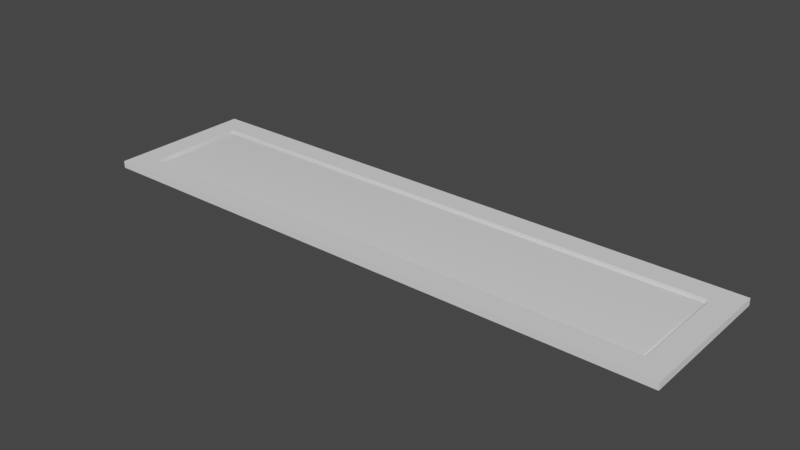 # Source: NotifictionPanel.blend  (saved by Blender 3.6.11; exported with 4.5.12 LTS)
import bpy
from mathutils import Matrix  # noqa: F401  (used for matrix-valued properties, if any)

bpy.ops.wm.read_factory_settings(use_empty=True)
scene = bpy.context.scene
scene.name = 'Scene'

# ---- collections
col_collection = bpy.data.collections.new('Collection'); scene.collection.children.link(col_collection)

# ---- world
world_world = bpy.data.worlds.new('World'); scene.world = world_world
world_world.use_nodes = True; world_world.node_tree.nodes.clear()
_N = world_world.node_tree.nodes; _L = world_world.node_tree.links
n0 = _N.new('ShaderNodeOutputWorld'); n0.name = 'World Output'; n0.location = (300, 300)
n1 = _N.new('ShaderNodeBackground'); n1.name = 'Background'; n1.location = (10, 300)
n1.inputs[0].default_value = (0.05088, 0.05088, 0.05088, 1.0)
_L.new(n1.outputs[0], n0.inputs[0])
n0.is_active_output = True
world_world.color = (0.05088, 0.05088, 0.05088)
world_world.use_sun_shadow = False
world_world.sun_shadow_jitter_overblur = 0.0

# ---- meshes
me_plane = bpy.data.meshes.new('Plane')
me_plane.from_pydata([(0.0, 0.0, 0.0), (256.0, 0.0, 0.0), (0.0, 64.0, 0.0), (256.0, 64.0, 0.0), (10.03, 53.96, 0.0), (10.03, 10.04, 0.0), (246.0, 10.04, 0.0), (246.0, 53.96, 0.0), (10.03, 10.04, 0.0), (246.0, 10.04, 0.0), (10.03, 0.0, 0.0), (246.0, 0.0, 0.0), (0.0, 10.04, 0.0), (256.0, 10.04, 0.0), (256.0, 53.96, 0.0), (0.0, 53.96, 0.0), (10.03, 64.0, 0.0), (246.0, 64.0, 0.0), (10.03, 10.04, 3.0), (246.0, 10.04, 3.0), (246.0, 53.96, 3.0), (10.03, 53.96, 3.0), (0.0, 10.04, 3.0), (0.0, 0.0, 3.0), (246.0, 0.0, 3.0), (256.0, 0.0, 3.0), (256.0, 53.96, 3.0), (256.0, 64.0, 3.0), (10.03, 64.0, 3.0), (0.0, 64.0, 3.0), (0.0, 53.96, 3.0), (256.0, 10.04, 3.0), (10.03, 0.0, 3.0), (246.0, 64.0, 3.0), (246.0, 53.96, -0.08661), (246.0, 10.04, -0.08661), (246.0, 10.04, -0.08661), (10.03, 10.04, -0.08661), (10.03, 53.96, -0.08661), (246.0, 53.96, -0.08661), (246.0, 10.04, -0.08661), (246.0, 10.04, -0.08661), (10.03, 10.04, -0.08661), (10.03, 10.04, -0.08661), (10.03, 53.96, -0.08661), (246.0, 53.96, -0.08661), (11.58, 11.46, 1.929), (11.08, 11.0, 1.72), (10.64, 10.6, 1.389), (10.31, 10.3, 0.9567), (10.1, 10.11, 0.4534), (12.12, 11.96, 2.0), (10.03, 10.04, -0.08661), (11.58, 52.53, 1.929), (11.08, 53.0, 1.72), (10.64, 53.39, 1.389), (10.31, 53.7, 0.9567), (10.1, 53.89, 0.4534), (12.12, 52.04, 2.0), (10.03, 53.96, -0.08661), (243.9, 52.04, 2.0), (245.3, 10.6, 1.389), (243.9, 11.96, 2.0), (245.9, 53.89, 0.4534), (244.4, 11.46, 1.929), (245.3, 53.39, 1.389), (244.9, 53.0, 1.72), (245.7, 10.3, 0.9567), (244.9, 11.0, 1.72), (244.4, 52.53, 1.929), (245.7, 53.7, 0.9567), (245.9, 10.11, 0.4534)], [], [(20, 19, 31, 26), (11, 1, 25, 24), (10, 11, 24, 32), (8, 43, 38, 4, 21, 18, 5), (12, 0, 23, 22), (0, 10, 32, 23), (4, 7, 20, 21), (2, 15, 30, 29), (1, 13, 31, 25), (6, 5, 18, 19), (32, 18, 22, 23), (7, 34, 36, 9, 6, 19, 20), (26, 27, 33, 20), (24, 19, 18, 32), (28, 21, 20, 33), (30, 21, 28, 29), (31, 19, 24, 25), (17, 16, 28, 33), (14, 26, 31, 13), (14, 3, 27, 26), (15, 12, 22, 30), (3, 17, 33, 27), (22, 18, 21, 30), (16, 2, 29, 28), (5, 6, 40, 42), (7, 4, 38, 39), (8, 9, 36, 43), (9, 8, 37, 41), (6, 9, 41, 40), (8, 5, 42, 37), (35, 45, 63, 71), (70, 56, 55, 65), (71, 50, 52, 35), (56, 49, 48, 55), (55, 48, 47, 54), (53, 46, 51, 58), (64, 46, 47, 68), (61, 48, 49, 67), (69, 53, 58, 60), (45, 44, 57, 63), (66, 54, 53, 69), (71, 63, 70, 67), (64, 69, 60, 62), (62, 60, 58, 51), (57, 50, 49, 56), (54, 47, 46, 53), (62, 51, 46, 64), (68, 47, 48, 61), (67, 49, 50, 71), (59, 52, 50, 57), (65, 55, 54, 66), (61, 65, 66, 68), (67, 70, 65, 61), (68, 66, 69, 64), (63, 57, 56, 70)])
me_plane.polygons.foreach_set('use_smooth', [True] * 55)
_uv = me_plane.uv_layers.new(name='UVMap')
_uv.uv.foreach_set('vector', [0.0, 0.9751, 1.185e-07, 0.5244, 1.0, 0.5244, 1.0, 0.9751, 0.0, 0.0, 0.0, 0.0, 0.0, 0.0, 0.0, 0.0, 0.0, 0.0, 0.0, 0.0, 0.0, 0.0, 0.0, 0.0, 0.05458, 0.2657, 0.05458, 0.2657, 0.05458, 0.9454, 0.05458, 0.9454, 0.05458, 0.9454, 0.05458, 0.05458, 0.05458, 0.05458, 0.0, 0.0, 0.0, 0.0, 0.0, 0.0, 0.0, 0.0, 0.0, 0.0, 0.0, 0.0, 0.0, 0.0, 0.0, 0.0, 0.05458, 0.9454, 0.9454, 0.9454, 0.9454, 0.9454, 0.05458, 0.9454, 0.0, 0.0, 0.0, 0.0, 0.0, 0.0, 0.0, 0.0, 0.0, 0.0, 0.0, 0.0, 0.0, 0.0, 0.0, 0.0, 0.9454, 0.05458, 0.05458, 0.05458, 0.05458, 0.05458, 0.9454, 0.05458, 1.0, 0.0, 1.0, 0.02442, 4.768e-07, 0.02442, 4.768e-07, 0.0, 0.9454, 0.9454, 0.9454, 0.9454, 0.9454, 0.2657, 0.9454, 0.2657, 0.9454, 0.05458, 0.9454, 0.05458, 0.9454, 0.9454, 1.0, 0.9751, 1.0, 1.0, 0.0, 1.0, 0.0, 0.9751, 0.0, 0.0, 1.0, 0.0, 1.0, 2.0, 0.0, 2.0, 1.0, 2.0, 0.0, 2.0, 0.0, 0.0, 1.0, 0.0, 0.0, 0.4757, 1.0, 0.4757, 1.0, 0.5001, 0.0, 0.5001, 1.0, 0.5244, 1.185e-07, 0.5244, 1.185e-07, 0.5, 1.0, 0.5, 0.0, 0.0, 0.0, 0.0, 0.0, 0.0, 0.0, 0.0, 0.0, 0.0, 0.0, 0.0, 0.0, 0.0, 0.0, 0.0, 0.0, 0.0, 0.0, 0.0, 0.0, 0.0, 0.0, 0.0, 0.0, 0.0, 0.0, 0.0, 0.0, 0.0, 0.0, 0.0, 0.0, 0.0, 0.0, 0.0, 0.0, 0.0, 0.0, 0.0, 4.768e-07, 0.02442, 1.0, 0.02442, 1.0, 0.4757, 0.0, 0.4757, 0.0, 0.0, 0.0, 0.0, 0.0, 0.0, 0.0, 0.0, 0.05458, 0.05458, 0.9454, 0.05458, 0.9454, 0.05458, 0.05458, 0.05458, 0.9454, 0.9454, 0.05458, 0.9454, 0.05458, 0.9454, 0.9454, 0.9454, 0.05458, 0.2657, 0.9454, 0.2657, 0.9454, 0.2657, 0.05458, 0.2657, 0.9454, 0.2657, 0.05458, 0.2657, 0.05458, 0.2657, 0.9454, 0.2657, 0.9454, 0.05458, 0.9454, 0.2657, 0.9454, 0.2657, 0.9454, 0.05458, 0.05458, 0.2657, 0.05458, 0.05458, 0.05458, 0.05458, 0.05458, 0.2657, 0.9454, 0.8364, 0.9454, 0.9454, 0.9454, 0.9454, 0.9454, 0.8364, 0.9451, 0.9452, 0.05485, 0.9452, 0.05517, 0.9448, 0.9448, 0.9448, 0.9454, 0.8364, 0.05465, 0.8364, 0.05458, 0.8364, 0.9454, 0.8364, 0.05485, 0.9452, 0.05485, 0.8366, 0.05517, 0.8369, 0.05517, 0.9448, 0.05517, 0.9448, 0.05517, 0.8369, 0.05659, 0.8384, 0.05659, 0.9434, 0.05756, 0.9425, 0.05756, 0.8393, 0.0586, 0.8404, 0.0586, 0.9414, 0.9424, 0.8393, 0.05756, 0.8393, 0.05659, 0.8384, 0.9434, 0.8384, 0.9448, 0.8369, 0.05517, 0.8369, 0.05485, 0.8366, 0.9451, 0.8366, 0.9424, 0.9425, 0.05756, 0.9425, 0.0586, 0.9414, 0.9414, 0.9414, 0.9454, 0.9454, 0.05458, 0.9454, 0.05465, 0.9454, 0.9454, 0.9454, 0.9434, 0.9434, 0.05659, 0.9434, 0.05756, 0.9425, 0.9424, 0.9425, 0.9454, 0.8364, 0.9454, 0.9454, 0.9451, 0.9452, 0.9451, 0.8366, 0.9424, 0.8393, 0.9424, 0.9425, 0.9414, 0.9414, 0.9414, 0.8404, 0.9414, 0.8404, 0.9414, 0.9414, 0.0586, 0.9414, 0.0586, 0.8404, 0.05465, 0.9454, 0.05465, 0.8364, 0.05485, 0.8366, 0.05485, 0.9452, 0.05659, 0.9434, 0.05659, 0.8384, 0.05756, 0.8393, 0.05756, 0.9425, 0.9414, 0.8404, 0.0586, 0.8404, 0.05756, 0.8393, 0.9424, 0.8393, 0.9434, 0.8384, 0.05659, 0.8384, 0.05517, 0.8369, 0.9448, 0.8369, 0.9451, 0.8366, 0.05485, 0.8366, 0.05465, 0.8364, 0.9454, 0.8364, 0.05458, 0.9454, 0.05458, 0.8364, 0.05465, 0.8364, 0.05465, 0.9454, 0.9448, 0.9448, 0.05517, 0.9448, 0.05659, 0.9434, 0.9434, 0.9434, 0.9448, 0.8369, 0.9448, 0.9448, 0.9434, 0.9434, 0.9434, 0.8384, 0.9451, 0.8366, 0.9451, 0.9452, 0.9448, 0.9448, 0.9448, 0.8369, 0.9434, 0.8384, 0.9434, 0.9434, 0.9424, 0.9425, 0.9424, 0.8393, 0.9454, 0.9454, 0.05465, 0.9454, 0.05485, 0.9452, 0.9451, 0.9452])
_ca = me_plane.color_attributes.new('Attribute', 'BYTE_COLOR', 'CORNER')
_ca.data.foreach_set('color', [1.0, 1.0, 1.0, 1.0, 1.0, 1.0, 1.0, 1.0, 1.0, 1.0, 1.0, 1.0, 1.0, 1.0, 1.0, 1.0, 1.0, 1.0, 1.0, 1.0, 1.0, 1.0, 1.0, 1.0, 1.0, 1.0, 1.0, 1.0, 1.0, 1.0, 1.0, 1.0, 1.0, 1.0, 1.0, 1.0, 1.0, 1.0, 1.0, 1.0, 1.0, 1.0, 1.0, 1.0, 1.0, 1.0, 1.0, 1.0, 1.0, 1.0, 1.0, 1.0, 1.0, 1.0, 1.0, 1.0, 1.0, 1.0, 1.0, 1.0, 1.0, 1.0, 1.0, 1.0, 1.0, 1.0, 1.0, 1.0, 1.0, 1.0, 1.0, 1.0, 1.0, 1.0, 1.0, 1.0, 1.0, 1.0, 1.0, 1.0, 1.0, 1.0, 1.0, 1.0, 1.0, 1.0, 1.0, 1.0, 1.0, 1.0, 1.0, 1.0, 1.0, 1.0, 1.0, 1.0, 1.0, 1.0, 1.0, 1.0, 1.0, 1.0, 1.0, 1.0, 1.0, 1.0, 1.0, 1.0, 1.0, 1.0, 1.0, 1.0, 1.0, 1.0, 1.0, 1.0, 1.0, 1.0, 1.0, 1.0, 1.0, 1.0, 1.0, 1.0, 1.0, 1.0, 1.0, 1.0, 1.0, 1.0, 1.0, 1.0, 1.0, 1.0, 1.0, 1.0, 1.0, 1.0, 1.0, 1.0, 1.0, 1.0, 1.0, 1.0, 1.0, 1.0, 1.0, 1.0, 1.0, 1.0, 1.0, 1.0, 1.0, 1.0, 1.0, 1.0, 1.0, 1.0, 1.0, 1.0, 1.0, 1.0, 1.0, 1.0, 1.0, 1.0, 1.0, 1.0, 1.0, 1.0, 1.0, 1.0, 1.0, 1.0, 1.0, 1.0, 1.0, 1.0, 1.0, 1.0, 1.0, 1.0, 1.0, 1.0, 1.0, 1.0, 1.0, 1.0, 1.0, 1.0, 1.0, 1.0, 1.0, 1.0, 1.0, 1.0, 1.0, 1.0, 1.0, 1.0, 1.0, 1.0, 1.0, 1.0, 1.0, 1.0, 1.0, 1.0, 1.0, 1.0, 1.0, 1.0, 1.0, 1.0, 1.0, 1.0, 1.0, 1.0, 1.0, 1.0, 1.0, 1.0, 1.0, 1.0, 1.0, 1.0, 1.0, 1.0, 1.0, 1.0, 1.0, 1.0, 1.0, 1.0, 1.0, 1.0, 1.0, 1.0, 1.0, 1.0, 1.0, 1.0, 1.0, 1.0, 1.0, 1.0, 1.0, 1.0, 1.0, 1.0, 1.0, 1.0, 1.0, 1.0, 1.0, 1.0, 1.0, 1.0, 1.0, 1.0, 1.0, 1.0, 1.0, 1.0, 1.0, 1.0, 1.0, 1.0, 1.0, 1.0, 1.0, 1.0, 1.0, 1.0, 1.0, 1.0, 1.0, 1.0, 1.0, 1.0, 1.0, 1.0, 1.0, 1.0, 1.0, 1.0, 1.0, 1.0, 1.0, 1.0, 1.0, 1.0, 1.0, 1.0, 1.0, 1.0, 1.0, 1.0, 1.0, 1.0, 1.0, 1.0, 1.0, 1.0, 1.0, 1.0, 1.0, 1.0, 1.0, 1.0, 1.0, 1.0, 1.0, 1.0, 1.0, 1.0, 1.0, 1.0, 1.0, 1.0, 1.0, 1.0, 1.0, 1.0, 1.0, 1.0, 1.0, 1.0, 1.0, 1.0, 1.0, 1.0, 1.0, 1.0, 1.0, 1.0, 1.0, 1.0, 1.0, 1.0, 1.0, 1.0, 1.0, 1.0, 1.0, 1.0, 1.0, 1.0, 1.0, 1.0, 1.0, 1.0, 1.0, 1.0, 1.0, 1.0, 1.0, 1.0, 1.0, 1.0, 1.0, 1.0, 1.0, 1.0, 1.0, 1.0, 1.0, 1.0, 1.0, 1.0, 1.0, 1.0, 1.0, 1.0, 1.0, 1.0, 1.0, 1.0, 1.0, 1.0, 1.0, 1.0, 1.0, 1.0, 1.0, 1.0, 1.0, 1.0, 1.0, 1.0, 1.0, 1.0, 1.0, 1.0, 1.0, 1.0, 1.0, 1.0, 1.0, 1.0, 1.0, 1.0, 1.0, 1.0, 1.0, 1.0, 1.0, 1.0, 1.0, 1.0, 1.0, 1.0, 1.0, 1.0, 1.0, 1.0, 1.0, 1.0, 1.0, 1.0, 1.0, 1.0, 1.0, 1.0, 1.0, 1.0, 1.0, 1.0, 1.0, 1.0, 1.0, 1.0, 1.0, 1.0, 1.0, 1.0, 1.0, 1.0, 1.0, 1.0, 1.0, 1.0, 1.0, 1.0, 1.0, 1.0, 1.0, 1.0, 1.0, 1.0, 1.0, 1.0, 1.0, 1.0, 1.0, 1.0, 1.0, 1.0, 1.0, 1.0, 1.0, 1.0, 1.0, 1.0, 1.0, 1.0, 1.0, 1.0, 1.0, 1.0, 1.0, 1.0, 1.0, 1.0, 1.0, 1.0, 1.0, 1.0, 1.0, 1.0, 1.0, 1.0, 1.0, 1.0, 1.0, 1.0, 1.0, 1.0, 1.0, 1.0, 1.0, 1.0, 1.0, 1.0, 1.0, 1.0, 1.0, 1.0, 1.0, 1.0, 1.0, 1.0, 1.0, 1.0, 1.0, 1.0, 1.0, 1.0, 1.0, 1.0, 1.0, 1.0, 1.0, 1.0, 1.0, 1.0, 1.0, 1.0, 1.0, 1.0, 1.0, 1.0, 1.0, 1.0, 1.0, 1.0, 1.0, 1.0, 1.0, 1.0, 1.0, 1.0, 1.0, 1.0, 1.0, 1.0, 1.0, 1.0, 1.0, 1.0, 1.0, 1.0, 1.0, 1.0, 1.0, 1.0, 1.0, 1.0, 1.0, 1.0, 1.0, 1.0, 1.0, 1.0, 1.0, 1.0, 1.0, 1.0, 1.0, 1.0, 1.0, 1.0, 1.0, 1.0, 1.0, 1.0, 1.0, 1.0, 1.0, 1.0, 1.0, 1.0, 1.0, 1.0, 1.0, 1.0, 1.0, 1.0, 1.0, 1.0, 1.0, 1.0, 1.0, 1.0, 1.0, 1.0, 1.0, 1.0, 1.0, 1.0, 1.0, 1.0, 1.0, 1.0, 1.0, 1.0, 1.0, 1.0, 1.0, 1.0, 1.0, 1.0, 1.0, 1.0, 1.0, 1.0, 1.0, 1.0, 1.0, 1.0, 1.0, 1.0, 1.0, 1.0, 1.0, 1.0, 1.0, 1.0, 1.0, 1.0, 1.0, 1.0, 1.0, 1.0, 1.0, 1.0, 1.0, 1.0, 1.0, 1.0, 1.0, 1.0, 1.0, 1.0, 1.0, 1.0, 1.0, 1.0, 1.0, 1.0, 1.0, 1.0, 1.0, 1.0, 1.0, 1.0, 1.0, 1.0, 1.0, 1.0, 1.0, 1.0, 1.0, 1.0, 1.0, 1.0, 1.0, 1.0, 1.0, 1.0, 1.0, 1.0, 1.0, 1.0, 1.0, 1.0, 1.0, 1.0, 1.0, 1.0, 1.0, 1.0, 1.0, 1.0, 1.0, 1.0, 1.0, 1.0, 1.0, 1.0, 1.0, 1.0, 1.0, 1.0, 1.0, 1.0, 1.0, 1.0, 1.0, 1.0, 1.0, 1.0, 1.0, 1.0, 1.0, 1.0, 1.0, 1.0, 1.0, 1.0, 1.0, 1.0, 1.0, 1.0, 1.0, 1.0, 1.0, 1.0, 1.0, 1.0, 1.0, 1.0, 1.0, 1.0, 1.0, 1.0, 1.0, 1.0, 1.0, 1.0, 1.0, 1.0, 1.0, 1.0, 1.0, 1.0, 1.0, 1.0, 1.0, 1.0, 1.0, 1.0, 1.0, 1.0, 1.0, 1.0, 1.0, 1.0, 1.0, 1.0, 1.0, 1.0, 1.0, 1.0, 1.0, 1.0, 1.0, 1.0, 1.0, 1.0, 1.0, 1.0, 1.0, 1.0, 1.0, 1.0, 1.0, 1.0, 1.0, 1.0, 1.0, 1.0, 1.0, 1.0, 1.0, 1.0, 1.0, 1.0, 1.0, 1.0, 1.0, 1.0, 1.0, 1.0, 1.0, 1.0, 1.0, 1.0, 1.0, 1.0, 1.0, 1.0, 1.0, 1.0, 1.0, 1.0, 1.0, 1.0, 1.0, 1.0, 1.0, 1.0, 1.0, 1.0, 1.0, 1.0, 1.0, 1.0, 1.0, 1.0, 1.0, 1.0, 1.0, 1.0, 1.0, 1.0, 1.0, 1.0, 1.0, 1.0, 1.0, 1.0, 1.0, 1.0, 1.0, 1.0, 1.0, 1.0, 1.0, 1.0, 1.0, 1.0, 1.0, 1.0, 1.0, 1.0, 1.0, 1.0, 1.0, 1.0, 1.0, 1.0, 1.0, 1.0, 1.0, 1.0, 1.0, 1.0, 1.0, 1.0, 1.0, 1.0, 1.0, 1.0, 1.0, 1.0, 1.0, 1.0, 1.0, 1.0, 1.0, 1.0, 1.0, 1.0, 1.0, 1.0, 1.0, 1.0, 1.0, 1.0, 1.0, 1.0, 1.0, 1.0, 1.0, 1.0, 1.0, 1.0, 1.0, 1.0, 1.0, 1.0, 1.0, 1.0, 1.0, 1.0, 1.0, 1.0, 1.0, 1.0, 1.0, 1.0, 1.0, 1.0, 1.0, 1.0, 1.0, 1.0, 1.0, 1.0, 1.0, 1.0, 1.0, 1.0, 1.0, 1.0, 1.0, 1.0, 1.0, 1.0, 1.0, 1.0, 1.0, 1.0])
me_plane.update()

# ---- objects
ob_plane = bpy.data.objects.new('Plane', me_plane)
ob_empty = bpy.data.objects.new('Empty', None)

# ---- transforms, parenting, visibility, modifiers, constraints
ob_plane.location = (0.0, 0.0, 0.0)
_m = ob_plane.modifiers.new('EdgeSplit', 'EDGE_SPLIT')
_m.split_angle = 1.468
_m.use_edge_sharp = False
ob_empty.location = (256.0, 256.0, 0.0)
ob_empty.scale = (102.3, 108.4, 108.4)
ob_empty.empty_display_type = 'IMAGE'
ob_empty.empty_display_size = 5.0

# ---- collection membership
col_collection.objects.link(ob_plane)
col_collection.objects.link(ob_empty)

# ---- scene / render settings (as saved in the file)
scene.camera = ob_plane
scene.frame_start = 1; scene.frame_end = 250; scene.frame_set(0)
scene.render.engine = 'BLENDER_EEVEE_NEXT'
scene.cycles.sampling_pattern = 'TABULATED_SOBOL'
scene.view_settings.view_transform = 'Filmic'
bpy.context.view_layer.update()

# ---- added for rendering (the .blend has no active camera and no usable light): camera, sun
cam_auto = bpy.data.cameras.new('AutoCamera')
cam_auto.lens = 50.0
cam_auto.sensor_width = 36.0
cam_auto.clip_end = 4285.06
ob_auto_camera = bpy.data.objects.new('AutoCamera', cam_auto)
scene.collection.objects.link(ob_auto_camera)
ob_auto_camera.location = (372.164, -260.997, 196.788)
ob_auto_camera.rotation_euler = (1.09748, -7.21219e-08, 0.694738)
scene.camera = ob_auto_camera
light_auto_sun = bpy.data.lights.new('AutoSun', 'SUN')
light_auto_sun.energy = 3.0
light_auto_sun.angle = 0.0523599
ob_auto_sun = bpy.data.objects.new('AutoSun', light_auto_sun)
scene.collection.objects.link(ob_auto_sun)
ob_auto_sun.rotation_euler = (0.872665, 0.174533, 0.523599)
bpy.context.view_layer.update()
